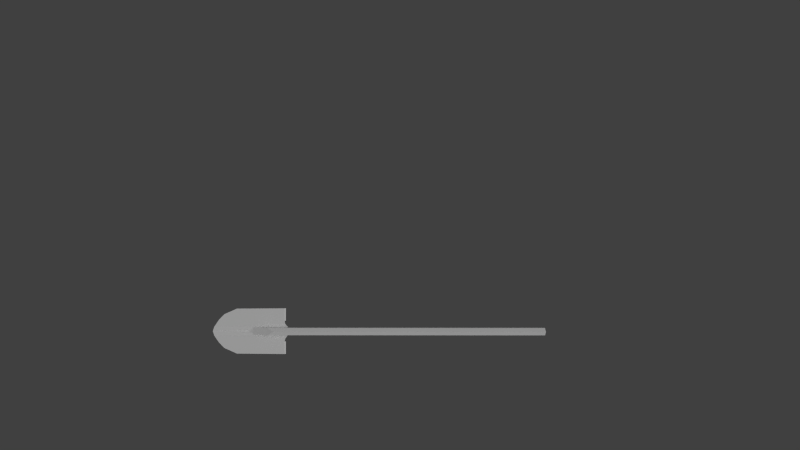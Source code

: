 # Source: shovel.blend  (saved by Blender 2.63.0; exported with 4.5.12 LTS)
import bpy
from mathutils import Matrix  # noqa: F401  (used for matrix-valued properties, if any)

bpy.ops.wm.read_factory_settings(use_empty=True)
scene = bpy.context.scene
scene.name = 'Scene'

# ---- collections
col_collection_1 = bpy.data.collections.new('Collection 1'); scene.collection.children.link(col_collection_1)

# ---- materials (node trees are filled in below, after node groups)
mat_black = bpy.data.materials.new('black')
mat_black.alpha_threshold = 0.0
mat_black.use_transparent_shadow = False
mat_black.preview_render_type = 'SHADERBALL'
mat_black.diffuse_color = (1.0, 1.0, 1.0, 1.0)
mat_black.specular_color = (0.08627, 0.08627, 0.08627)
mat_black.roughness = 0.5
mat_black.line_color = (0.0, 0.0, 0.0, 1.0)

# ---- material node trees

# ---- world
world_world = bpy.data.worlds.new('World'); scene.world = world_world
world_world.color = (0.05088, 0.05088, 0.05088)
world_world.use_sun_shadow = False
world_world.sun_shadow_jitter_overblur = 0.0
world_world.cycles.sampling_method = 'MANUAL'
world_world.cycles.sample_map_resolution = 256

# ---- cameras
cam_camera = bpy.data.cameras.new('Camera')
cam_camera.clip_end = 100.0
cam_camera.lens = 35.0
cam_camera.sensor_width = 32.0
cam_camera.sensor_height = 18.0
cam_camera.dof.focus_distance = 0.0
cam_camera.dof.aperture_fstop = 128.0

# ---- lights
light_sun = bpy.data.lights.new('Sun', 'SUN')
light_sun.transmission_factor = 0.0
light_sun.angle = 1.571
light_sun.energy = 1.0
light_sun.shadow_buffer_clip_start = 0.5
light_sun.shadow_soft_size = 1.0
light_sun.shadow_cascade_max_distance = 1000.0
light_sun.cycles.use_multiple_importance_sampling = False

# ---- meshes
me_poj_stend = bpy.data.meshes.new('Poj_Stend_')
me_poj_stend.from_pydata([(937.3, -1.612, 17.72), (935.0, 15.11, 8.073), (935.0, 15.57, -10.43), (937.3, -0.6859, -19.28), (935.0, -17.4, -9.627), (935.0, -17.87, 8.875), (-229.6, -1.612, 17.72), (-229.6, 15.11, 8.073), (-324.6, 15.57, -10.43), (-291.2, -0.6859, -19.28), (-324.6, -17.4, -9.627), (-229.6, -17.87, 8.875), (-391.6, 13.44, 6.393), (-391.6, -19.53, 7.194), (-412.4, -1.364, 10.49), (-565.4, -21.31, 5.394), (-229.6, -17.87, 8.875), (-242.4, -34.42, 2.727), (-544.7, -52.03, 6.467), (-245.2, -48.12, 3.315), (-520.4, -77.63, 6.512), (-245.2, -104.9, 4.23), (-462.5, -103.4, 6.775), (-571.6, -1.149, 4.194), (-229.6, -1.612, 17.72), (-240.6, -104.9, 10.92), (-240.6, -48.12, 10.01), (-565.4, 19.01, 5.393), (-229.6, 15.11, 8.073), (-242.4, 32.12, 2.727), (-544.7, 49.73, 6.467), (-245.2, 45.82, 3.315), (-520.4, 75.33, 6.512), (-245.2, 102.6, 4.23), (-462.5, 101.1, 6.775), (-240.6, 102.6, 10.92), (-240.6, 45.82, 10.01), (937.3, -0.6859, -19.28), (937.3, -0.6859, -19.28), (-291.2, -0.6859, -19.28), (-391.6, 13.44, 6.393), (-391.6, 13.44, 6.393), (-324.6, 15.57, -10.43), (-291.2, -0.6859, -19.28), (-324.6, 15.57, -10.43), (-391.6, 13.44, 6.393), (935.0, -17.4, -9.627), (937.3, -0.6859, -19.28), (935.0, -17.4, -9.627), (937.3, -0.6859, -19.28), (935.0, 15.57, -10.43), (937.3, -0.6859, -19.28)], [], [(0, 1, 7), (0, 7, 6), (1, 2, 8), (1, 8, 7), (2, 3, 9), (2, 9, 8), (37, 4, 10), (38, 10, 39), (4, 5, 11), (4, 11, 10), (5, 0, 6), (5, 6, 11), (7, 8, 12), (10, 11, 13), (10, 13, 40), (10, 41, 42), (43, 10, 44), (45, 13, 14), (0, 46, 47), (48, 0, 5), (49, 50, 1), (0, 51, 1), (15, 16, 17), (15, 17, 18), (18, 17, 19), (18, 19, 20), (20, 19, 21), (20, 21, 22), (23, 24, 16), (23, 16, 15), (21, 19, 26), (21, 26, 25), (27, 30, 29), (27, 29, 28), (30, 32, 31), (30, 31, 29), (32, 34, 33), (32, 33, 31), (23, 27, 28), (23, 28, 24), (33, 35, 36), (33, 36, 31)])
_uv = me_poj_stend.uv_layers.new(name='UVMap')
_uv.uv.foreach_set('vector', [0.9291, 0.96, 0.9481, 0.9624, 0.948, 0.1619, 0.9291, 0.96, 0.948, 0.1619, 0.9291, 0.1705, 0.9481, 0.9624, 0.9689, 0.9604, 0.9704, 0.09839, 0.9481, 0.9624, 0.9704, 0.09839, 0.948, 0.1619, 0.9689, 0.9604, 0.9873, 0.962, 0.9845, 0.1163, 0.9689, 0.9604, 0.9845, 0.1163, 0.9704, 0.09839, 0.871, 0.964, 0.8899, 0.9614, 0.8897, 0.09617, 0.871, 0.964, 0.8897, 0.09617, 0.8663, 0.1145, 0.8899, 0.9614, 0.9109, 0.9625, 0.9108, 0.1619, 0.8899, 0.9614, 0.9108, 0.1619, 0.8897, 0.09617, 0.9109, 0.9625, 0.9291, 0.96, 0.9291, 0.1705, 0.9109, 0.9625, 0.9291, 0.1705, 0.9108, 0.1619, 0.948, 0.1619, 0.9704, 0.09839, 0.9501, 0.0511, 0.8897, 0.09617, 0.9108, 0.1619, 0.9091, 0.05027, 0.8897, 0.09617, 0.9091, 0.05027, 0.873, 0.04476, 0.8897, 0.09617, 0.873, 0.04476, 0.8528, 0.0833, 0.8663, 0.1145, 0.8897, 0.09617, 0.8528, 0.0833, 0.873, 0.04476, 0.9091, 0.05027, 0.8982, 0.03371, 0.9291, 0.96, 0.9121, 0.9771, 0.9313, 0.9834, 0.9121, 0.9771, 0.9291, 0.96, 0.9109, 0.9625, 0.9313, 0.9834, 0.9493, 0.977, 0.9481, 0.9624, 0.9291, 0.96, 0.9313, 0.9834, 0.9481, 0.9624, 0.3731, 0.02114, 0.3632, 0.9947, 0.4112, 0.9575, 0.3731, 0.02114, 0.4112, 0.9575, 0.4622, 0.0811, 0.4622, 0.0811, 0.4112, 0.9575, 0.4509, 0.9493, 0.4622, 0.0811, 0.4509, 0.9493, 0.5364, 0.1517, 0.5364, 0.1517, 0.4509, 0.9493, 0.6154, 0.9493, 0.5364, 0.1517, 0.6154, 0.9493, 0.6111, 0.3193, 0.3147, 0.003103, 0.3161, 0.9947, 0.3632, 0.9947, 0.3147, 0.003103, 0.3632, 0.9947, 0.3731, 0.02114, 0.6154, 0.9493, 0.4509, 0.9493, 0.4509, 0.9627, 0.6154, 0.9493, 0.4509, 0.9627, 0.6154, 0.9627, 0.2563, 0.02114, 0.1672, 0.08109, 0.2183, 0.9575, 0.2563, 0.02114, 0.2183, 0.9575, 0.2676, 0.9947, 0.1672, 0.08109, 0.093, 0.1517, 0.1786, 0.9493, 0.1672, 0.08109, 0.1786, 0.9493, 0.2183, 0.9575, 0.093, 0.1517, 0.0183, 0.3193, 0.01404, 0.9493, 0.093, 0.1517, 0.01404, 0.9493, 0.1786, 0.9493, 0.3147, 0.003103, 0.2563, 0.02114, 0.2676, 0.9947, 0.3147, 0.003103, 0.2676, 0.9947, 0.3161, 0.9947, 0.01404, 0.9493, 0.01404, 0.9627, 0.1786, 0.9627, 0.01404, 0.9493, 0.1786, 0.9627, 0.1786, 0.9493])
me_poj_stend.materials.append(mat_black)
me_poj_stend.use_remesh_preserve_volume = False
me_poj_stend.use_remesh_preserve_attributes = False
me_poj_stend.use_mirror_vertex_groups = False
me_poj_stend.update()

# ---- objects
ob_poj_stend = bpy.data.objects.new('Poj_Stend_', me_poj_stend)
ob_sun = bpy.data.objects.new('Sun', light_sun)
ob_camera = bpy.data.objects.new('Camera', cam_camera)

# ---- transforms, parenting, visibility, modifiers, constraints
ob_poj_stend.location = (0.0, 0.0, 0.0)
ob_poj_stend.rotation_euler = (-4.712, -3.142, -1.571)
ob_poj_stend.scale = (0.0003033, 0.0003033, 0.0003033)
ob_poj_stend.lineart.crease_threshold = 0.0
ob_sun.location = (5.257, 1.553, -0.7603)
ob_sun.rotation_euler = (1.248, 1.653, 1.894)
ob_sun.lineart.crease_threshold = 0.0
ob_camera.location = (1.204, 0.08471, 0.1464)
ob_camera.rotation_euler = (1.571, 0.0, 1.571)
ob_camera.lineart.crease_threshold = 0.0

# ---- collection membership
col_collection_1.objects.link(ob_poj_stend)
col_collection_1.objects.link(ob_sun)
col_collection_1.objects.link(ob_camera)

# ---- scene / render settings (as saved in the file)
scene.camera = ob_camera
scene.frame_start = 1; scene.frame_end = 250; scene.frame_set(1)
scene.render.engine = 'BLENDER_EEVEE_NEXT'
scene.render.image_settings.color_mode = 'RGB'
scene.render.image_settings.compression = 90
scene.render.resolution_percentage = 50
scene.render.dither_intensity = 0.0
scene.render.bake_margin = 2
scene.render.bake_bias = 0.0
scene.cycles.use_denoising = False
scene.cycles.samples = 10
scene.cycles.sampling_pattern = 'TABULATED_SOBOL'
scene.cycles.light_sampling_threshold = 0.0
scene.cycles.use_adaptive_sampling = False
scene.cycles.use_light_tree = False
scene.cycles.blur_glossy = 0.0
scene.cycles.volume_bounces = 1
scene.cycles.pixel_filter_type = 'GAUSSIAN'
scene.cycles.sample_clamp_indirect = 0.0
scene.view_settings.view_transform = 'Standard'
bpy.context.view_layer.update()
